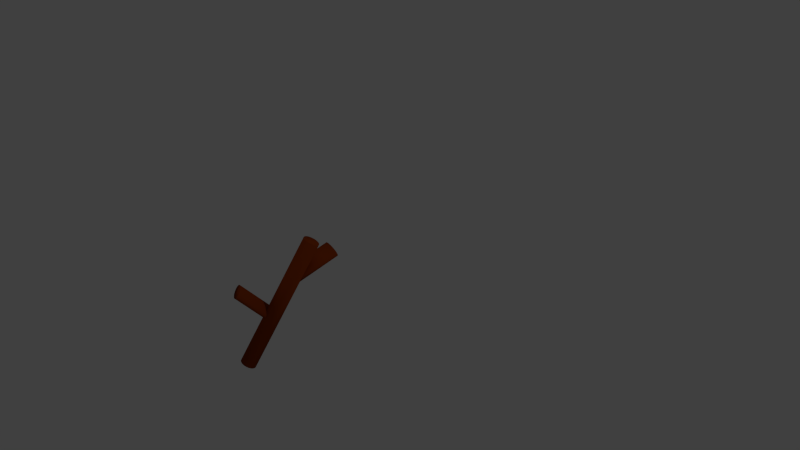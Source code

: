 # Source: branch.blend  (saved by Blender 2.73.0; exported with 4.5.12 LTS)
import bpy
from mathutils import Matrix  # noqa: F401  (used for matrix-valued properties, if any)

bpy.ops.wm.read_factory_settings(use_empty=True)
scene = bpy.context.scene
scene.name = 'Scene'

# ---- collections
col_collection_1 = bpy.data.collections.new('Collection 1'); scene.collection.children.link(col_collection_1)

# ---- materials (node trees are filled in below, after node groups)
mat_branch = bpy.data.materials.new('branch')
mat_branch.alpha_threshold = 0.0
mat_branch.use_transparent_shadow = False
mat_branch.diffuse_color = (0.2957, 0.04434, 0.002209, 1.0)
mat_branch.roughness = 0.5

# ---- material node trees

# ---- world
world_world = bpy.data.worlds.new('World'); scene.world = world_world
world_world.color = (0.05088, 0.05088, 0.05088)
world_world.use_sun_shadow = False
world_world.sun_shadow_jitter_overblur = 0.0
world_world.cycles.sampling_method = 'MANUAL'
world_world.cycles.sample_map_resolution = 256

# ---- cameras
cam_camera = bpy.data.cameras.new('Camera')
cam_camera.clip_end = 100.0
cam_camera.lens = 35.0
cam_camera.sensor_width = 32.0
cam_camera.sensor_height = 18.0
cam_camera.ortho_scale = 7.314
cam_camera.dof.focus_distance = 0.0
cam_camera.dof.aperture_fstop = 128.0

# ---- lights
light_lamp = bpy.data.lights.new('Lamp', 'POINT')
light_lamp.transmission_factor = 0.0
light_lamp.cutoff_distance = 30.0
light_lamp.energy = 100.0
light_lamp.shadow_buffer_clip_start = 1.001
light_lamp.shadow_soft_size = 0.1
light_lamp.shadow_maximum_resolution = 0.006
light_lamp.use_absolute_resolution = True
light_lamp.cycles.use_multiple_importance_sampling = False

# ---- meshes
me_cylinder_001 = bpy.data.meshes.new('Cylinder.001')
me_cylinder_001.from_pydata([(0.0, 1.0, -1.0), (0.0, 1.0, 1.0), (0.1951, 0.9808, -1.0), (0.1951, 0.9808, 1.0), (0.3827, 0.9239, -1.0), (0.3827, 0.9239, 1.0), (0.5556, 0.8315, -1.0), (0.5556, 0.8315, 1.0), (0.7071, 0.7071, -1.0), (0.7071, 0.7071, 1.0), (0.8315, 0.5556, -1.0), (0.8315, 0.5556, 1.0), (0.9239, 0.3827, -1.0), (0.9239, 0.3827, 1.0), (0.9808, 0.1951, -1.0), (0.9808, 0.1951, 1.0), (1.0, 7.55e-08, -1.0), (1.0, 7.55e-08, 1.0), (0.9808, -0.1951, -1.0), (0.9808, -0.1951, 1.0), (0.9239, -0.3827, -1.0), (0.9239, -0.3827, 1.0), (0.8315, -0.5556, -1.0), (0.8315, -0.5556, 1.0), (0.7071, -0.7071, -1.0), (0.7071, -0.7071, 1.0), (0.5556, -0.8315, -1.0), (0.5556, -0.8315, 1.0), (0.3827, -0.9239, -1.0), (0.3827, -0.9239, 1.0), (0.1951, -0.9808, -1.0), (0.1951, -0.9808, 1.0), (-3.258e-07, -1.0, -1.0), (-3.258e-07, -1.0, 1.0), (-0.1951, -0.9808, -1.0), (-0.1951, -0.9808, 1.0), (-0.3827, -0.9239, -1.0), (-0.3827, -0.9239, 1.0), (-0.5556, -0.8315, -1.0), (-0.5556, -0.8315, 1.0), (-0.7071, -0.7071, -1.0), (-0.7071, -0.7071, 1.0), (-0.8315, -0.5556, -1.0), (-0.8315, -0.5556, 1.0), (-0.9239, -0.3827, -1.0), (-0.9239, -0.3827, 1.0), (-0.9808, -0.1951, -1.0), (-0.9808, -0.1951, 1.0), (-1.0, 9.656e-07, -1.0), (-1.0, 9.656e-07, 1.0), (-0.9808, 0.1951, -1.0), (-0.9808, 0.1951, 1.0), (-0.9239, 0.3827, -1.0), (-0.9239, 0.3827, 1.0), (-0.8315, 0.5556, -1.0), (-0.8315, 0.5556, 1.0), (-0.7071, 0.7071, -1.0), (-0.7071, 0.7071, 1.0), (-0.5556, 0.8315, -1.0), (-0.5556, 0.8315, 1.0), (-0.3827, 0.9239, -1.0), (-0.3827, 0.9239, 1.0), (-0.1951, 0.9808, -1.0), (-0.1951, 0.9808, 1.0), (-19.3, 2.615, -0.1016), (11.24, -1.943, -1.887), (-19.42, 2.455, -0.1133), (11.12, -2.103, -1.899), (-19.53, 2.29, -0.1121), (11.01, -2.268, -1.898), (-19.61, 2.125, -0.09809), (10.93, -2.433, -1.884), (-19.67, 1.967, -0.07188), (10.87, -2.59, -1.857), (-19.7, 1.823, -0.03443), (10.84, -2.735, -1.82), (-19.71, 1.698, 0.01282), (10.83, -2.86, -1.773), (-19.68, 1.596, 0.06806), (10.86, -2.962, -1.717), (-19.63, 1.522, 0.1291), (10.91, -3.036, -1.656), (-19.55, 1.479, 0.1938), (10.99, -3.079, -1.592), (-19.46, 1.467, 0.2594), (11.09, -3.091, -1.526), (-19.34, 1.488, 0.3235), (11.2, -3.07, -1.462), (-19.2, 1.541, 0.3837), (11.34, -3.017, -1.402), (-19.06, 1.623, 0.4376), (11.48, -2.935, -1.348), (-18.92, 1.732, 0.4832), (11.62, -2.826, -1.302), (-18.78, 1.863, 0.5187), (11.77, -2.695, -1.267), (-18.64, 2.012, 0.5427), (11.9, -2.546, -1.243), (-18.52, 2.172, 0.5543), (12.02, -2.386, -1.231), (-18.41, 2.338, 0.5531), (12.13, -2.22, -1.232), (-18.33, 2.502, 0.5392), (12.21, -2.055, -1.246), (-18.27, 2.66, 0.513), (12.27, -1.898, -1.272), (-18.23, 2.804, 0.4755), (12.31, -1.754, -1.31), (-18.23, 2.929, 0.4283), (12.31, -1.629, -1.357), (-18.25, 3.031, 0.373), (12.29, -1.527, -1.412), (-18.31, 3.105, 0.3119), (12.24, -1.453, -1.474), (-18.38, 3.149, 0.2473), (12.16, -1.409, -1.538), (-18.48, 3.16, 0.1817), (12.06, -1.398, -1.604), (-18.6, 3.139, 0.1176), (11.94, -1.419, -1.668), (-18.73, 3.087, 0.05737), (11.81, -1.471, -1.728), (-18.87, 3.004, 0.003456), (11.67, -1.554, -1.782), (-19.02, 2.895, -0.04211), (11.52, -1.663, -1.828), (-19.16, 2.764, -0.07759), (11.38, -1.794, -1.863), (-16.72, 5.339, -0.9007), (-9.861, 2.119, -0.06666), (-16.59, 5.357, -0.9285), (-9.732, 2.136, -0.09443), (-16.48, 5.346, -0.9654), (-9.627, 2.126, -0.1313), (-16.41, 5.309, -1.01), (-9.552, 2.089, -0.1759), (-16.36, 5.246, -1.061), (-9.509, 2.026, -0.2264), (-16.36, 5.16, -1.115), (-9.5, 1.94, -0.281), (-16.38, 5.054, -1.172), (-9.525, 1.834, -0.3375), (-16.44, 4.932, -1.228), (-9.583, 1.712, -0.3938), (-16.53, 4.799, -1.282), (-9.673, 1.579, -0.4477), (-16.64, 4.66, -1.331), (-9.789, 1.44, -0.4971), (-16.78, 4.52, -1.374), (-9.929, 1.3, -0.5402), (-16.94, 4.385, -1.409), (-10.09, 1.165, -0.5752), (-17.11, 4.26, -1.435), (-10.26, 1.039, -0.6009), (-17.29, 4.149, -1.45), (-10.43, 0.9286, -0.6162), (-17.46, 4.057, -1.455), (-10.6, 0.8368, -0.6205), (-17.62, 3.988, -1.448), (-10.77, 0.7675, -0.6138), (-17.77, 3.944, -1.43), (-10.92, 0.7233, -0.5962), (-17.9, 3.926, -1.403), (-11.05, 0.7059, -0.5684), (-18.01, 3.936, -1.366), (-11.15, 0.716, -0.5316), (-18.08, 3.974, -1.321), (-11.23, 0.7532, -0.487), (-18.13, 4.036, -1.271), (-11.27, 0.816, -0.4364), (-18.14, 4.123, -1.216), (-11.28, 0.9021, -0.3819), (-18.11, 4.229, -1.159), (-11.25, 1.008, -0.3253), (-18.05, 4.351, -1.103), (-11.2, 1.13, -0.269), (-17.96, 4.484, -1.049), (-11.11, 1.263, -0.2152), (-17.85, 4.623, -0.9998), (-10.99, 1.402, -0.1657), (-17.71, 4.763, -0.9568), (-10.85, 1.542, -0.1227), (-17.55, 4.898, -0.9217), (-10.69, 1.677, -0.08765), (-17.38, 5.023, -0.8961), (-10.52, 1.803, -0.06199), (-17.2, 5.134, -0.8808), (-10.35, 1.913, -0.04668), (-17.03, 5.226, -0.8764), (-10.18, 2.005, -0.04232), (-16.87, 5.295, -0.8831), (-10.01, 2.074, -0.04906)], [], [(0, 1, 3, 2), (2, 3, 5, 4), (4, 5, 7, 6), (6, 7, 9, 8), (8, 9, 11, 10), (10, 11, 13, 12), (12, 13, 15, 14), (14, 15, 17, 16), (16, 17, 19, 18), (18, 19, 21, 20), (20, 21, 23, 22), (22, 23, 25, 24), (24, 25, 27, 26), (26, 27, 29, 28), (28, 29, 31, 30), (30, 31, 33, 32), (32, 33, 35, 34), (34, 35, 37, 36), (36, 37, 39, 38), (38, 39, 41, 40), (40, 41, 43, 42), (42, 43, 45, 44), (44, 45, 47, 46), (46, 47, 49, 48), (48, 49, 51, 50), (50, 51, 53, 52), (52, 53, 55, 54), (54, 55, 57, 56), (56, 57, 59, 58), (58, 59, 61, 60), (3, 1, 63, 61, 59, 57, 55, 53, 51, 49, 47, 45, 43, 41, 39, 37, 35, 33, 31, 29, 27, 25, 23, 21, 19, 17, 15, 13, 11, 9, 7, 5), (62, 63, 1, 0), (60, 61, 63, 62), (0, 2, 4, 6, 8, 10, 12, 14, 16, 18, 20, 22, 24, 26, 28, 30, 32, 34, 36, 38, 40, 42, 44, 46, 48, 50, 52, 54, 56, 58, 60, 62), (64, 65, 67, 66), (66, 67, 69, 68), (68, 69, 71, 70), (70, 71, 73, 72), (72, 73, 75, 74), (74, 75, 77, 76), (76, 77, 79, 78), (78, 79, 81, 80), (80, 81, 83, 82), (82, 83, 85, 84), (84, 85, 87, 86), (86, 87, 89, 88), (88, 89, 91, 90), (90, 91, 93, 92), (92, 93, 95, 94), (94, 95, 97, 96), (96, 97, 99, 98), (98, 99, 101, 100), (100, 101, 103, 102), (102, 103, 105, 104), (104, 105, 107, 106), (106, 107, 109, 108), (108, 109, 111, 110), (110, 111, 113, 112), (112, 113, 115, 114), (114, 115, 117, 116), (116, 117, 119, 118), (118, 119, 121, 120), (120, 121, 123, 122), (122, 123, 125, 124), (67, 65, 127, 125, 123, 121, 119, 117, 115, 113, 111, 109, 107, 105, 103, 101, 99, 97, 95, 93, 91, 89, 87, 85, 83, 81, 79, 77, 75, 73, 71, 69), (126, 127, 65, 64), (124, 125, 127, 126), (64, 66, 68, 70, 72, 74, 76, 78, 80, 82, 84, 86, 88, 90, 92, 94, 96, 98, 100, 102, 104, 106, 108, 110, 112, 114, 116, 118, 120, 122, 124, 126), (128, 129, 131, 130), (130, 131, 133, 132), (132, 133, 135, 134), (134, 135, 137, 136), (136, 137, 139, 138), (138, 139, 141, 140), (140, 141, 143, 142), (142, 143, 145, 144), (144, 145, 147, 146), (146, 147, 149, 148), (148, 149, 151, 150), (150, 151, 153, 152), (152, 153, 155, 154), (154, 155, 157, 156), (156, 157, 159, 158), (158, 159, 161, 160), (160, 161, 163, 162), (162, 163, 165, 164), (164, 165, 167, 166), (166, 167, 169, 168), (168, 169, 171, 170), (170, 171, 173, 172), (172, 173, 175, 174), (174, 175, 177, 176), (176, 177, 179, 178), (178, 179, 181, 180), (180, 181, 183, 182), (182, 183, 185, 184), (184, 185, 187, 186), (186, 187, 189, 188), (131, 129, 191, 189, 187, 185, 183, 181, 179, 177, 175, 173, 171, 169, 167, 165, 163, 161, 159, 157, 155, 153, 151, 149, 147, 145, 143, 141, 139, 137, 135, 133), (190, 191, 129, 128), (188, 189, 191, 190), (128, 130, 132, 134, 136, 138, 140, 142, 144, 146, 148, 150, 152, 154, 156, 158, 160, 162, 164, 166, 168, 170, 172, 174, 176, 178, 180, 182, 184, 186, 188, 190)])
me_cylinder_001.polygons.foreach_set('use_smooth', [True] * 102)
me_cylinder_001.materials.append(mat_branch)
me_cylinder_001.use_remesh_preserve_volume = False
me_cylinder_001.use_remesh_preserve_attributes = False
me_cylinder_001.use_mirror_vertex_groups = False
me_cylinder_001.update()

# ---- objects
ob_cylinder_001 = bpy.data.objects.new('Cylinder.001', me_cylinder_001)
ob_lamp = bpy.data.objects.new('Lamp', light_lamp)
ob_camera = bpy.data.objects.new('Camera', cam_camera)

# ---- transforms, parenting, visibility, modifiers, constraints
ob_cylinder_001.location = (-0.04515, -1.799, 0.0)
ob_cylinder_001.rotation_euler = (3.438, -0.7395, 0.6188)
ob_cylinder_001.scale = (-0.05281, -0.1102, -0.2789)
ob_cylinder_001.lineart.crease_threshold = 0.0
ob_lamp.location = (4.076, 1.005, 5.904)
ob_lamp.rotation_euler = (0.6503, 0.05522, 1.866)
ob_lamp.lock_rotations_4d = False
ob_lamp.empty_display_type = 'ARROWS'
ob_lamp.color = (0.0, 0.0, 0.0, 0.0)
ob_lamp.lineart.crease_threshold = 0.0
ob_camera.location = (7.481, -6.508, 5.344)
ob_camera.rotation_euler = (1.109, 0.01082, 0.8149)
ob_camera.lock_rotations_4d = False
ob_camera.empty_display_type = 'ARROWS'
ob_camera.color = (0.0, 0.0, 0.0, 0.0)
ob_camera.display_type = 'WIRE'
ob_camera.lineart.crease_threshold = 0.0

# ---- collection membership
col_collection_1.objects.link(ob_cylinder_001)
col_collection_1.objects.link(ob_lamp)
col_collection_1.objects.link(ob_camera)

# ---- scene / render settings (as saved in the file)
scene.camera = ob_camera
scene.frame_start = 1; scene.frame_end = 250; scene.frame_set(1)
scene.render.engine = 'BLENDER_EEVEE_NEXT'
scene.render.resolution_percentage = 50
scene.render.dither_intensity = 0.0
scene.cycles.use_denoising = False
scene.cycles.samples = 10
scene.cycles.sampling_pattern = 'TABULATED_SOBOL'
scene.cycles.light_sampling_threshold = 0.0
scene.cycles.use_adaptive_sampling = False
scene.cycles.use_light_tree = False
scene.cycles.blur_glossy = 0.0
scene.cycles.pixel_filter_type = 'GAUSSIAN'
scene.cycles.sample_clamp_indirect = 0.0
scene.view_settings.view_transform = 'Standard'
bpy.context.view_layer.update()

